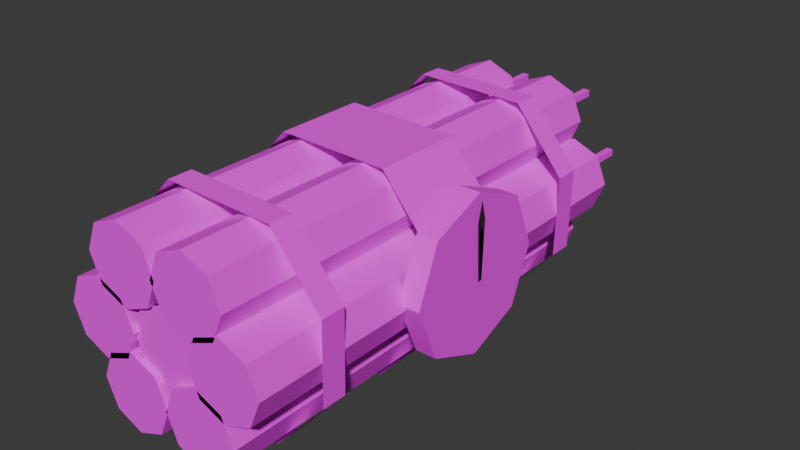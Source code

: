 # Source: just_the_bomb.blend  (saved by Blender 5.3.31; exported with 4.5.12 LTS)
import bpy
from mathutils import Matrix  # noqa: F401  (used for matrix-valued properties, if any)

bpy.ops.wm.read_factory_settings(use_empty=True)
scene = bpy.context.scene
scene.name = 'Scene'

# ---- collections
col_collection = bpy.data.collections.new('Collection'); scene.collection.children.link(col_collection)

# ---- images (referenced by path relative to the original .blend; pixels are not part of the script)
import os
ASSET_DIR = os.environ.get("B2B_ASSET_DIR", "")  # directory of the original .blend (textures are referenced by path, not embedded)
HERE = os.path.dirname(os.path.abspath(__file__))  # packed textures are extracted next to this script under _unpacked/

def load_image(name, relpath, width, height, colorspace="sRGB"):
    """Load a texture the original file referenced (path relative to the .blend, or extracted next to this script)."""
    p = next((c for c in (os.path.join(HERE, relpath), os.path.join(ASSET_DIR, relpath)) if relpath and os.path.exists(c)), "")
    if p:
        img = bpy.data.images.load(p, check_existing=True)
        img.name = name
    else:  # same state as the original file: an image datablock whose file is absent (Cycles renders it pink)
        img = bpy.data.images.new(name, width, height)
        img.source = "FILE"
        img.filepath = "//" + (relpath or name)
    img.colorspace_settings.name = colorspace
    return img
img_bomb_tex_image_png_001 = load_image('bomb_tex_image.png.001', 'textures/bomb_tex_image.png', 1024, 1024, 'sRGB')
img_bomb_tex_image_png_002 = load_image('bomb_tex_image.png.002', 'textures/bomb_tex_image.png', 1024, 1024, 'sRGB')

# ---- materials (node trees are filled in below, after node groups)
mat_bomb = bpy.data.materials.new('bomb')
mat_bomb_001 = bpy.data.materials.new('bomb.001')
mat_watch_hands = bpy.data.materials.new('watch hands')

# ---- material node trees
mat_bomb.use_nodes = True; mat_bomb.node_tree.nodes.clear()
_N = mat_bomb.node_tree.nodes; _L = mat_bomb.node_tree.links
n0 = _N.new('ShaderNodeBsdfPrincipled'); n0.name = 'Principled BSDF'; n0.location = (-200, 100)
n0.inputs[2].default_value = 1.0
n0.inputs[10].default_value = 0.005
n1 = _N.new('ShaderNodeOutputMaterial'); n1.name = 'Material Output'; n1.location = (200, 100)
n2 = _N.new('ShaderNodeTexImage'); n2.name = 'Image Texture'; n2.location = (-390, 75)
n2.image = img_bomb_tex_image_png_001
_L.new(n0.outputs[0], n1.inputs[0])
_L.new(n2.outputs[0], n0.inputs[0])
n1.is_active_output = True
mat_bomb_001.use_nodes = True; mat_bomb_001.node_tree.nodes.clear()
_N = mat_bomb_001.node_tree.nodes; _L = mat_bomb_001.node_tree.links
n0 = _N.new('ShaderNodeBsdfPrincipled'); n0.name = 'Principled BSDF'; n0.location = (-200, 100)
n0.inputs[2].default_value = 1.0
n0.inputs[10].default_value = 0.005
n1 = _N.new('ShaderNodeOutputMaterial'); n1.name = 'Material Output'; n1.location = (200, 100)
n2 = _N.new('ShaderNodeTexImage'); n2.name = 'Image Texture'; n2.location = (-390, 75)
n2.image = img_bomb_tex_image_png_002
_L.new(n0.outputs[0], n1.inputs[0])
_L.new(n2.outputs[0], n0.inputs[0])
n1.is_active_output = True
mat_watch_hands.use_nodes = True; mat_watch_hands.node_tree.nodes.clear()
_N = mat_watch_hands.node_tree.nodes; _L = mat_watch_hands.node_tree.links
n0 = _N.new('ShaderNodeBsdfPrincipled'); n0.name = 'Principled BSDF'; n0.location = (-200, 100)
n0.inputs[0].default_value = (0.01174, 0.01174, 0.01174, 1.0)
n0.inputs[2].default_value = 1.0
n0.inputs[10].default_value = 0.005
n1 = _N.new('ShaderNodeOutputMaterial'); n1.name = 'Material Output'; n1.location = (200, 100)
_L.new(n0.outputs[0], n1.inputs[0])
n1.is_active_output = True

# ---- world
world_world = bpy.data.worlds.new('World'); scene.world = world_world
world_world.use_nodes = True; world_world.node_tree.nodes.clear()
_N = world_world.node_tree.nodes; _L = world_world.node_tree.links
n0 = _N.new('ShaderNodeOutputWorld'); n0.name = 'World Output'; n0.location = (200, 100)
n1 = _N.new('ShaderNodeBackground'); n1.name = 'Background'; n1.location = (-200, 100)
n1.inputs[0].default_value = (0.05088, 0.05088, 0.05088, 1.0)
_L.new(n1.outputs[0], n0.inputs[0])
n0.is_active_output = True
world_world.color = (0.05088, 0.05088, 0.05088)
world_world.sun_shadow_jitter_overblur = 0.0

# ---- meshes
me_cube_002 = bpy.data.meshes.new('Cube.002')
me_cube_002.from_pydata([(0.1143, 0.6245, 0.02465), (0.1143, 0.6245, 0.04629), (0.1143, 0.9491, 0.02465), (0.1143, 0.9491, 0.04629), (0.136, 0.6245, 0.02465), (0.136, 0.6245, 0.04629), (0.136, 0.9491, 0.02465), (0.136, 0.9491, 0.04629), (0.2007, 0.6271, 0.2187), (0.2007, 0.6271, 0.2403), (0.2007, 0.9517, 0.2187), (0.2007, 0.9517, 0.2403), (0.2224, 0.6271, 0.2187), (0.2224, 0.6271, 0.2403), (0.2224, 0.9517, 0.2187), (0.2224, 0.9517, 0.2403), (-0.00462, 0.6091, 0.2058), (-0.00462, 0.6091, 0.2275), (-0.00462, 0.9336, 0.2058), (-0.00462, 0.9336, 0.2275), (0.01702, 0.6091, 0.2058), (0.01702, 0.6091, 0.2275), (0.01702, 0.9336, 0.2058), (0.01702, 0.9336, 0.2275), (-0.2249, 0.6271, 0.2058), (-0.2249, 0.6271, 0.2275), (-0.2249, 0.9517, 0.2058), (-0.2249, 0.9517, 0.2275), (-0.2033, 0.6271, 0.2058), (-0.2033, 0.6271, 0.2275), (-0.2033, 0.9517, 0.2058), (-0.2033, 0.9517, 0.2275), (-0.1372, 0.6271, 0.005853), (-0.1372, 0.6271, 0.0275), (-0.1372, 0.9517, 0.005853), (-0.1372, 0.9517, 0.0275), (-0.1156, 0.6271, 0.005853), (-0.1156, 0.6271, 0.0275), (-0.1156, 0.9517, 0.005853), (-0.1156, 0.9517, 0.0275), (-0.1372, 0.6271, 0.3976), (-0.1372, 0.6271, 0.4192), (-0.1372, 0.9517, 0.3976), (-0.1372, 0.9517, 0.4192), (-0.1156, 0.6271, 0.3976), (-0.1156, 0.6271, 0.4192), (-0.1156, 0.9517, 0.3976), (-0.1156, 0.9517, 0.4192), (0.09777, 0.6271, 0.3976), (0.09777, 0.6271, 0.4192), (0.09777, 0.9517, 0.3976), (0.09777, 0.9517, 0.4192), (0.1194, 0.6271, 0.3976), (0.1194, 0.6271, 0.4192), (0.1194, 0.9517, 0.3976), (0.1194, 0.9517, 0.4192)], [], [(0, 1, 3, 2), (6, 7, 5, 4), (2, 6, 4, 0), (7, 3, 1, 5), (8, 9, 11, 10), (14, 15, 13, 12), (10, 14, 12, 8), (15, 11, 9, 13), (16, 17, 19, 18), (22, 23, 21, 20), (18, 22, 20, 16), (23, 19, 17, 21), (24, 25, 27, 26), (30, 31, 29, 28), (26, 30, 28, 24), (31, 27, 25, 29), (32, 33, 35, 34), (38, 39, 37, 36), (34, 38, 36, 32), (39, 35, 33, 37), (40, 41, 43, 42), (46, 47, 45, 44), (42, 46, 44, 40), (47, 43, 41, 45), (48, 49, 51, 50), (54, 55, 53, 52), (50, 54, 52, 48), (55, 51, 49, 53)])
_uv = me_cube_002.uv_layers.new(name='UVMap')
_uv.uv.foreach_set('vector', [0.2414, 0.532, 0.2406, 0.5322, 0.3644, 0.5321, 0.3632, 0.5321, 0.3629, 0.5321, 0.3632, 0.5321, 0.2419, 0.5325, 0.2422, 0.5323, 0.3632, 0.5321, 0.3629, 0.5321, 0.2422, 0.5322, 0.2419, 0.532, 0.3632, 0.5321, 0.3644, 0.5321, 0.2406, 0.5323, 0.2414, 0.5325, 0.2619, 0.5332, 0.2631, 0.5334, 0.3845, 0.533, 0.3862, 0.533, 0.3845, 0.5331, 0.384, 0.533, 0.2635, 0.5332, 0.2631, 0.533, 0.3862, 0.533, 0.3845, 0.5331, 0.2631, 0.533, 0.2619, 0.5332, 0.384, 0.533, 0.3845, 0.533, 0.2631, 0.5334, 0.2635, 0.5332, 0.2562, 0.5316, 0.2552, 0.5318, 0.3792, 0.5316, 0.3778, 0.5317, 0.3773, 0.5316, 0.3778, 0.5316, 0.2564, 0.532, 0.2567, 0.5318, 0.3778, 0.5317, 0.3773, 0.5316, 0.2567, 0.5318, 0.2564, 0.5316, 0.3778, 0.5316, 0.3792, 0.5316, 0.2552, 0.5318, 0.2562, 0.532, 0.2619, 0.5313, 0.2631, 0.5316, 0.3845, 0.5311, 0.3862, 0.5312, 0.3845, 0.5312, 0.384, 0.5312, 0.2635, 0.5313, 0.2631, 0.5311, 0.3862, 0.5312, 0.3845, 0.5312, 0.2631, 0.5311, 0.2619, 0.5313, 0.384, 0.5312, 0.3845, 0.5311, 0.2631, 0.5316, 0.2635, 0.5313, 0.2619, 0.5327, 0.2631, 0.5329, 0.3845, 0.5328, 0.3862, 0.5329, 0.3845, 0.5329, 0.384, 0.5329, 0.2635, 0.5327, 0.2631, 0.5325, 0.3862, 0.5329, 0.3845, 0.5329, 0.2631, 0.5325, 0.2619, 0.5327, 0.384, 0.5329, 0.3845, 0.5328, 0.2631, 0.5329, 0.2635, 0.5327, 0.2619, 0.5339, 0.2636, 0.5339, 0.385, 0.5343, 0.3862, 0.5341, 0.385, 0.5339, 0.3846, 0.5341, 0.2641, 0.5339, 0.2636, 0.534, 0.3862, 0.5341, 0.385, 0.5339, 0.2636, 0.534, 0.2619, 0.5339, 0.3846, 0.5341, 0.385, 0.5343, 0.2636, 0.5339, 0.2641, 0.5339, 0.2636, 0.5334, 0.2641, 0.5335, 0.3846, 0.5336, 0.385, 0.5339, 0.3862, 0.5336, 0.385, 0.5334, 0.2636, 0.5336, 0.2619, 0.5335, 0.385, 0.5339, 0.3862, 0.5336, 0.2619, 0.5335, 0.2636, 0.5334, 0.385, 0.5334, 0.3846, 0.5336, 0.2641, 0.5335, 0.2636, 0.5336])
me_cube_002.materials.append(mat_bomb)
me_cube_002.update()
me_cylinder_003 = bpy.data.meshes.new('Cylinder.003')
me_cylinder_003.from_pydata([(-0.1649, -0.455, 0.5446), (-0.1649, -0.5307, 0.5446), (0.1802, -0.455, 0.5363), (0.1802, -0.5307, 0.5363), (0.3343, -0.455, 0.3475), (0.3343, -0.5307, 0.3475), (0.3292, -0.455, 0.09905), (0.3292, -0.5307, 0.09905), (0.1649, -0.455, -0.0819), (0.1649, -0.5307, -0.0819), (-0.1802, -0.455, -0.07365), (-0.1802, -0.5307, -0.07365), (-0.3343, -0.455, 0.119), (-0.3343, -0.5307, 0.119), (-0.3292, -0.455, 0.3675), (-0.3292, -0.5307, 0.3675)], [], [(0, 1, 3, 2), (2, 3, 5, 4), (4, 5, 7, 6), (6, 7, 9, 8), (8, 9, 11, 10), (10, 11, 13, 12), (12, 13, 15, 14), (14, 15, 1, 0)])
_uv = me_cylinder_003.uv_layers.new(name='UVMap')
_uv.uv.foreach_set('vector', [0.2391, 0.521, 0.2391, 0.5063, 0.2572, 0.5063, 0.2572, 0.521, 0.2572, 0.521, 0.2572, 0.5063, 0.2699, 0.5063, 0.2699, 0.521, 0.1568, 0.521, 0.1568, 0.5063, 0.1698, 0.5063, 0.1698, 0.521, 0.1698, 0.521, 0.1698, 0.5063, 0.1826, 0.5063, 0.1826, 0.521, 0.1826, 0.521, 0.1826, 0.5063, 0.2006, 0.5063, 0.2006, 0.521, 0.2006, 0.521, 0.2006, 0.5063, 0.2135, 0.5063, 0.2135, 0.521, 0.2135, 0.521, 0.2135, 0.5063, 0.2265, 0.5063, 0.2265, 0.521, 0.2265, 0.521, 0.2265, 0.5063, 0.2391, 0.5063, 0.2391, 0.521])
me_cylinder_003.materials.append(mat_bomb)
me_cylinder_003.update()
me_cylinder_002 = bpy.data.meshes.new('Cylinder.002')
me_cylinder_002.from_pydata([(-0.1649, 0.5229, 0.5446), (-0.1649, 0.4472, 0.5446), (0.1802, 0.5229, 0.5363), (0.1802, 0.4472, 0.5363), (0.3343, 0.5229, 0.3475), (0.3343, 0.4472, 0.3475), (0.3292, 0.5229, 0.09905), (0.3292, 0.4472, 0.09905), (0.1649, 0.5229, -0.0819), (0.1649, 0.4472, -0.0819), (-0.1802, 0.5229, -0.07365), (-0.1802, 0.4472, -0.07365), (-0.3343, 0.5229, 0.119), (-0.3343, 0.4472, 0.119), (-0.3292, 0.5229, 0.3675), (-0.3292, 0.4472, 0.3675)], [], [(0, 1, 3, 2), (2, 3, 5, 4), (4, 5, 7, 6), (6, 7, 9, 8), (8, 9, 11, 10), (10, 11, 13, 12), (12, 13, 15, 14), (14, 15, 1, 0)])
_uv = me_cylinder_002.uv_layers.new(name='UVMap')
_uv.uv.foreach_set('vector', [0.292, 0.5254, 0.292, 0.5056, 0.3164, 0.5056, 0.3164, 0.5254, 0.3164, 0.5254, 0.3164, 0.5056, 0.3337, 0.5056, 0.3337, 0.5254, 0.1806, 0.5254, 0.1806, 0.5056, 0.1982, 0.5056, 0.1982, 0.5254, 0.1982, 0.5254, 0.1982, 0.5056, 0.2155, 0.5056, 0.2155, 0.5254, 0.2155, 0.5254, 0.2155, 0.5056, 0.2399, 0.5056, 0.2399, 0.5254, 0.2399, 0.5254, 0.2399, 0.5056, 0.2573, 0.5056, 0.2573, 0.5254, 0.2573, 0.5254, 0.2573, 0.5056, 0.2749, 0.5056, 0.2749, 0.5254, 0.2749, 0.5254, 0.2749, 0.5056, 0.292, 0.5056, 0.292, 0.5254])
me_cylinder_002.materials.append(mat_bomb)
me_cylinder_002.update()
me_cylinder = bpy.data.meshes.new('Cylinder')
me_cylinder.from_pydata([(-0.1649, 0.1404, 0.5446), (-0.1649, -0.1404, 0.5446), (0.1802, 0.1404, 0.5363), (0.1802, -0.1404, 0.5363), (0.3343, 0.1404, 0.3475), (0.3343, -0.1404, 0.3475), (0.3292, 0.1404, 0.09905), (0.3292, -0.1404, 0.09905), (0.1649, 0.1404, -0.0819), (0.1649, -0.1404, -0.0819), (-0.1802, 0.1404, -0.07365), (-0.1802, -0.1404, -0.07365), (-0.3343, 0.1404, 0.119), (-0.3343, -0.1404, 0.119), (-0.3292, 0.1404, 0.3675), (-0.3292, -0.1404, 0.3675)], [], [(0, 1, 3, 2), (2, 3, 5, 4), (4, 5, 7, 6), (6, 7, 9, 8), (8, 9, 11, 10), (10, 11, 13, 12), (12, 13, 15, 14), (14, 15, 1, 0)])
_uv = me_cylinder.uv_layers.new(name='UVMap')
_uv.uv.foreach_set('vector', [0.3485, 0.5487, 0.3485, 0.6184, 0.2628, 0.6184, 0.2628, 0.5487, 0.2641, 0.5487, 0.2641, 0.6184, 0.2036, 0.6184, 0.2036, 0.5487, 0.4485, 0.6246, 0.4485, 0.6839, 0.396, 0.6839, 0.396, 0.6246, 0.396, 0.6246, 0.396, 0.6839, 0.3444, 0.6839, 0.3444, 0.6246, 0.3461, 0.6246, 0.3461, 0.6839, 0.2732, 0.6839, 0.2732, 0.6246, 0.2749, 0.6246, 0.2749, 0.6839, 0.2228, 0.6839, 0.2228, 0.6246, 0.4689, 0.5487, 0.4689, 0.6184, 0.4072, 0.6184, 0.4072, 0.5487, 0.4072, 0.5487, 0.4072, 0.6184, 0.3472, 0.6184, 0.3472, 0.5487])
me_cylinder.materials.append(mat_bomb)
me_cylinder.update()
me_cube_001 = bpy.data.meshes.new('Cube.001')
me_cube_001.from_pydata([(0.1117, 0.7191, 0.4121), (0.1117, -0.729, 0.4121), (0.1117, -0.729, 0.531), (0.1117, -0.729, 0.2932), (0.2306, -0.729, 0.4121), (0.2306, 0.7191, 0.4121), (0.1117, 0.7191, 0.531), (0.1117, 0.7191, 0.2932), (-0.007184, 0.7191, 0.4121), (-0.007184, -0.729, 0.4121), (0.1957, 0.7191, 0.4962), (0.1957, 0.7191, 0.328), (0.1957, -0.729, 0.4962), (0.1957, -0.729, 0.328), (0.02763, 0.7191, 0.4962), (0.02763, 0.7191, 0.328), (0.02763, -0.729, 0.4962), (0.02763, -0.729, 0.328), (0.1159, 0.7191, 0.05047), (0.1159, -0.729, 0.05047), (0.1159, -0.729, 0.1693), (0.1159, -0.729, -0.0684), (0.2347, -0.729, 0.05047), (0.2347, 0.7191, 0.05047), (0.1159, 0.7191, 0.1693), (0.1159, 0.7191, -0.0684), (-0.002991, 0.7191, 0.05047), (-0.002991, -0.729, 0.05047), (0.1999, 0.7191, 0.1345), (0.1999, 0.7191, -0.03358), (0.1999, -0.729, 0.1345), (0.1999, -0.729, -0.03358), (0.03183, 0.7191, 0.1345), (0.03183, 0.7191, -0.03358), (0.03183, -0.729, 0.1345), (0.03183, -0.729, -0.03358), (0.2134, 0.7191, 0.231), (0.2134, -0.729, 0.231), (0.2134, -0.729, 0.3499), (0.2134, -0.729, 0.1122), (0.3322, -0.729, 0.231), (0.3322, 0.7191, 0.231), (0.2134, 0.7191, 0.3499), (0.2134, 0.7191, 0.1122), (0.09449, 0.7191, 0.231), (0.09449, -0.729, 0.231), (0.2974, 0.7191, 0.3151), (0.2974, 0.7191, 0.147), (0.2974, -0.729, 0.3151), (0.2974, -0.729, 0.147), (0.1293, 0.7191, 0.3151), (0.1293, 0.7191, 0.147), (0.1293, -0.729, 0.3151), (0.1293, -0.729, 0.147), (0.2113, 0.7084, 0.07154), (0.2113, -0.003471, 0.07154), (-0.1117, 0.7191, 0.4121), (-0.1117, -0.729, 0.4121), (-0.1117, -0.729, 0.531), (-0.1117, -0.729, 0.2932), (-0.2306, -0.729, 0.4121), (-0.2306, 0.7191, 0.4121), (-0.1117, 0.7191, 0.531), (-0.1117, 0.7191, 0.2932), (0.007184, 0.7191, 0.4121), (0.007184, -0.729, 0.4121), (-0.1957, 0.7191, 0.4962), (-0.1957, 0.7191, 0.328), (-0.1957, -0.729, 0.4962), (-0.1957, -0.729, 0.328), (-0.02763, 0.7191, 0.4962), (-0.02763, 0.7191, 0.328), (-0.02763, -0.729, 0.4962), (-0.02763, -0.729, 0.328), (-0.1159, 0.7191, 0.05047), (-0.1159, -0.729, 0.05047), (-0.1159, -0.729, 0.1693), (-0.1159, -0.729, -0.0684), (-0.2347, -0.729, 0.05047), (-0.2347, 0.7191, 0.05047), (-0.1159, 0.7191, 0.1693), (-0.1159, 0.7191, -0.0684), (0.002991, 0.7191, 0.05047), (0.002991, -0.729, 0.05047), (-0.1999, 0.7191, 0.1345), (-0.1999, 0.7191, -0.03358), (-0.1999, -0.729, 0.1345), (-0.1999, -0.729, -0.03358), (-0.03183, 0.7191, 0.1345), (-0.03183, 0.7191, -0.03358), (-0.03183, -0.729, 0.1345), (-0.03183, -0.729, -0.03358), (-0.2134, 0.7191, 0.231), (-0.2134, -0.729, 0.231), (-0.2134, -0.729, 0.3499), (-0.2134, -0.729, 0.1122), (-0.3322, -0.729, 0.231), (-0.3322, 0.7191, 0.231), (-0.2134, 0.7191, 0.3499), (-0.2134, 0.7191, 0.1122), (-0.09449, 0.7191, 0.231), (-0.09449, -0.729, 0.231), (-0.2974, 0.7191, 0.3151), (-0.2974, 0.7191, 0.147), (-0.2974, -0.729, 0.3151), (-0.2974, -0.729, 0.147), (-0.1293, 0.7191, 0.3151), (-0.1293, 0.7191, 0.147), (-0.1293, -0.729, 0.3151), (-0.1293, -0.729, 0.147), (0.005451, 0.7027, 0.2232), (0.005451, -0.7125, 0.2232), (0.005451, -0.7125, 0.342), (0.005451, -0.7125, 0.1043), (-0.1134, -0.7125, 0.2232), (-0.1134, 0.7027, 0.2232), (0.005451, 0.7027, 0.342), (0.005451, 0.7027, 0.1043), (0.1243, 0.7027, 0.2232), (0.1243, -0.7125, 0.2232), (-0.0786, 0.7027, 0.3072), (-0.0786, 0.7027, 0.1391), (-0.0786, -0.7125, 0.3072), (-0.0786, -0.7125, 0.1391), (0.0895, 0.7027, 0.3072), (0.0895, 0.7027, 0.1391), (0.0895, -0.7125, 0.3072), (0.0895, -0.7125, 0.1391), (-0.2113, 0.7084, 0.07154), (-0.2113, -0.003471, 0.07154)], [(54, 55), (128, 129)], [(13, 4, 1, 3), (0, 6, 10, 5), (5, 10, 12, 4), (15, 8, 0, 7), (45, 52, 50, 44), (7, 0, 5, 11), (11, 13, 3, 7), (8, 15, 17, 9), (4, 12, 2, 1), (14, 16, 2, 6), (6, 2, 12, 10), (1, 2, 16, 9), (15, 7, 3, 17), (11, 5, 4, 13), (3, 1, 9, 17), (8, 14, 6, 0), (31, 22, 19, 21), (18, 24, 28, 23), (23, 28, 30, 22), (33, 26, 18, 25), (25, 18, 23, 29), (29, 31, 21, 25), (26, 33, 35, 27), (22, 30, 20, 19), (32, 34, 20, 24), (24, 20, 30, 28), (19, 20, 34, 27), (33, 25, 21, 35), (29, 23, 22, 31), (21, 19, 27, 35), (26, 32, 24, 18), (49, 40, 37, 39), (36, 42, 46, 41), (41, 46, 48, 40), (51, 44, 36, 43), (27, 34, 32, 26), (43, 36, 41, 47), (47, 49, 39, 43), (44, 51, 53, 45), (40, 48, 38, 37), (50, 52, 38, 42), (42, 38, 48, 46), (37, 38, 52, 45), (51, 43, 39, 53), (47, 41, 40, 49), (39, 37, 45, 53), (44, 50, 42, 36), (9, 16, 14, 8), (69, 59, 57, 60), (56, 61, 66, 62), (61, 60, 68, 66), (71, 63, 56, 64), (101, 100, 106, 108), (63, 67, 61, 56), (67, 63, 59, 69), (64, 65, 73, 71), (60, 57, 58, 68), (70, 62, 58, 72), (62, 66, 68, 58), (57, 65, 72, 58), (71, 73, 59, 63), (67, 69, 60, 61), (59, 73, 65, 57), (64, 56, 62, 70), (87, 77, 75, 78), (74, 79, 84, 80), (79, 78, 86, 84), (89, 81, 74, 82), (81, 85, 79, 74), (85, 81, 77, 87), (82, 83, 91, 89), (78, 75, 76, 86), (88, 80, 76, 90), (80, 84, 86, 76), (75, 83, 90, 76), (89, 91, 77, 81), (85, 87, 78, 79), (77, 91, 83, 75), (82, 74, 80, 88), (105, 95, 93, 96), (92, 97, 102, 98), (97, 96, 104, 102), (107, 99, 92, 100), (83, 82, 88, 90), (99, 103, 97, 92), (103, 99, 95, 105), (100, 101, 109, 107), (96, 93, 94, 104), (106, 98, 94, 108), (98, 102, 104, 94), (93, 101, 108, 94), (107, 109, 95, 99), (103, 105, 96, 97), (95, 109, 101, 93), (100, 92, 98, 106), (123, 113, 111, 114), (110, 115, 120, 116), (125, 117, 110, 118), (117, 121, 115, 110), (114, 111, 112, 122), (111, 119, 126, 112), (113, 127, 119, 111), (118, 110, 116, 124), (65, 64, 70, 72)])
_uv = me_cube_001.uv_layers.new(name='UVMap')
_uv.uv.foreach_set('vector', [0.3962, 0.953, 0.4058, 0.953, 0.401, 0.9646, 0.3894, 0.9598, 0.401, 0.788, 0.4126, 0.7832, 0.4126, 0.7928, 0.4058, 0.7996, 0.3287, 0.7996, 0.3384, 0.7996, 0.3384, 0.953, 0.3287, 0.953, 0.3894, 0.7832, 0.3962, 0.7763, 0.401, 0.788, 0.3894, 0.7928, 0.313, 0.7283, 0.313, 0.7195, 0.4522, 0.7205, 0.4521, 0.7292, 0.3894, 0.7928, 0.401, 0.788, 0.4058, 0.7996, 0.3962, 0.7996, 0.3962, 0.7996, 0.3962, 0.953, 0.3865, 0.953, 0.3865, 0.7996, 0.3673, 0.7996, 0.3769, 0.7996, 0.3769, 0.953, 0.3673, 0.953, 0.4058, 0.953, 0.4126, 0.9598, 0.4126, 0.9694, 0.401, 0.9646, 0.3576, 0.7996, 0.3576, 0.953, 0.348, 0.953, 0.348, 0.7996, 0.348, 0.7996, 0.348, 0.953, 0.3384, 0.953, 0.3384, 0.7996, 0.401, 0.9646, 0.4126, 0.9694, 0.4058, 0.9763, 0.3962, 0.9763, 0.3769, 0.7996, 0.3865, 0.7996, 0.3865, 0.953, 0.3769, 0.953, 0.3962, 0.7996, 0.4058, 0.7996, 0.4058, 0.953, 0.3962, 0.953, 0.3894, 0.9598, 0.401, 0.9646, 0.3962, 0.9763, 0.3894, 0.9694, 0.3962, 0.7763, 0.4058, 0.7763, 0.4126, 0.7832, 0.401, 0.788, 0.4383, 0.7942, 0.4286, 0.7942, 0.4335, 0.7826, 0.4451, 0.7874, 0.4335, 0.9592, 0.4218, 0.964, 0.4218, 0.9544, 0.4286, 0.9476, 0.1852, 0.7909, 0.1948, 0.7909, 0.1948, 0.9443, 0.1852, 0.9443, 0.4451, 0.964, 0.4383, 0.9708, 0.4335, 0.9592, 0.4451, 0.9544, 0.4451, 0.9544, 0.4335, 0.9592, 0.4286, 0.9476, 0.4383, 0.9476, 0.4383, 0.9476, 0.4383, 0.7942, 0.4479, 0.7942, 0.4479, 0.9476, 0.4672, 0.9476, 0.4575, 0.9476, 0.4575, 0.7942, 0.4672, 0.7942, 0.4286, 0.7942, 0.4218, 0.7874, 0.4218, 0.7778, 0.4335, 0.7826, 0.2141, 0.7909, 0.2141, 0.9443, 0.2044, 0.9443, 0.2044, 0.7909, 0.2044, 0.7909, 0.2044, 0.9443, 0.1948, 0.9443, 0.1948, 0.7909, 0.4335, 0.7826, 0.4218, 0.7778, 0.4286, 0.7709, 0.4383, 0.7709, 0.4575, 0.9476, 0.4479, 0.9476, 0.4479, 0.7942, 0.4575, 0.7942, 0.4383, 0.9476, 0.4286, 0.9476, 0.4286, 0.7942, 0.4383, 0.7942, 0.4451, 0.7874, 0.4335, 0.7826, 0.4383, 0.7709, 0.4451, 0.7778, 0.4383, 0.9708, 0.4286, 0.9708, 0.4218, 0.964, 0.4335, 0.9592, 0.3128, 0.7545, 0.3127, 0.7632, 0.3022, 0.7588, 0.3067, 0.7483, 0.4625, 0.7599, 0.4668, 0.7704, 0.458, 0.7704, 0.4519, 0.7642, 0.4523, 0.6942, 0.4523, 0.703, 0.3131, 0.7021, 0.3132, 0.6933, 0.4669, 0.7493, 0.473, 0.7556, 0.4625, 0.7599, 0.4582, 0.7493, 0.2237, 0.9443, 0.2141, 0.9443, 0.2141, 0.7909, 0.2237, 0.7909, 0.4582, 0.7493, 0.4625, 0.7599, 0.4519, 0.7642, 0.4519, 0.7554, 0.4519, 0.7554, 0.3128, 0.7545, 0.3129, 0.7458, 0.452, 0.7467, 0.4521, 0.7292, 0.4521, 0.7379, 0.3129, 0.737, 0.313, 0.7283, 0.3127, 0.7632, 0.3065, 0.7694, 0.2978, 0.7693, 0.3022, 0.7588, 0.4522, 0.7205, 0.313, 0.7195, 0.3131, 0.7108, 0.4522, 0.7117, 0.4522, 0.7117, 0.3131, 0.7108, 0.3131, 0.7021, 0.4523, 0.703, 0.3022, 0.7588, 0.2978, 0.7693, 0.2916, 0.7631, 0.2917, 0.7544, 0.4521, 0.7379, 0.452, 0.7467, 0.3129, 0.7458, 0.3129, 0.737, 0.4519, 0.7554, 0.4519, 0.7642, 0.3127, 0.7632, 0.3128, 0.7545, 0.3067, 0.7483, 0.3022, 0.7588, 0.2917, 0.7544, 0.2979, 0.7482, 0.473, 0.7556, 0.473, 0.7643, 0.4668, 0.7704, 0.4625, 0.7599, 0.3673, 0.953, 0.3576, 0.953, 0.3576, 0.7996, 0.3673, 0.7996, 0.04025, 0.7977, 0.04025, 0.8073, 0.02862, 0.8025, 0.03343, 0.7909, 0.02862, 0.9792, 0.03343, 0.9908, 0.0238, 0.9908, 0.01698, 0.984, 0.06234, 0.9675, 0.06234, 0.8142, 0.07198, 0.8142, 0.07198, 0.9675, 0.03343, 0.9675, 0.04025, 0.9743, 0.02862, 0.9792, 0.0238, 0.9675, 0.3155, 0.7978, 0.3155, 0.9512, 0.3059, 0.9512, 0.3059, 0.7978, 0.04025, 0.9743, 0.04025, 0.984, 0.03343, 0.9908, 0.02862, 0.9792, 0.05271, 0.9675, 0.04307, 0.9675, 0.04307, 0.8142, 0.05271, 0.8142, 0.0238, 0.9675, 0.0238, 0.8142, 0.03343, 0.8142, 0.03343, 0.9675, 0.03343, 0.7909, 0.02862, 0.8025, 0.01698, 0.7977, 0.0238, 0.7909, 0.09125, 0.9675, 0.08162, 0.9675, 0.08162, 0.8142, 0.09125, 0.8142, 0.08162, 0.9675, 0.07198, 0.9675, 0.07198, 0.8142, 0.08162, 0.8142, 0.02862, 0.8025, 0.0238, 0.8142, 0.01698, 0.8073, 0.01698, 0.7977, 0.03343, 0.9675, 0.03343, 0.8142, 0.04307, 0.8142, 0.04307, 0.9675, 0.05271, 0.9675, 0.05271, 0.8142, 0.06234, 0.8142, 0.06234, 0.9675, 0.04025, 0.8073, 0.03343, 0.8142, 0.0238, 0.8142, 0.02862, 0.8025, 0.0238, 0.9675, 0.02862, 0.9792, 0.01698, 0.984, 0.01698, 0.9743, 0.01515, 0.6984, 0.02479, 0.6982, 0.02026, 0.7099, 0.008512, 0.7054, 0.1968, 0.7055, 0.2084, 0.7004, 0.2086, 0.71, 0.202, 0.717, 0.1863, 0.7491, 0.03298, 0.753, 0.03274, 0.7434, 0.1861, 0.7395, 0.1851, 0.701, 0.1917, 0.694, 0.1968, 0.7055, 0.1853, 0.7106, 0.1917, 0.694, 0.2014, 0.6937, 0.2084, 0.7004, 0.1968, 0.7055, 0.1866, 0.7588, 0.1868, 0.7684, 0.03346, 0.7723, 0.03322, 0.7626, 0.1853, 0.7106, 0.03201, 0.7145, 0.03177, 0.7048, 0.1851, 0.701, 0.008512, 0.7054, 0.02026, 0.7099, 0.01574, 0.7217, 0.008755, 0.715, 0.1856, 0.7202, 0.1858, 0.7299, 0.0325, 0.7337, 0.03225, 0.7241, 0.1858, 0.7299, 0.1861, 0.7395, 0.03274, 0.7434, 0.0325, 0.7337, 0.02026, 0.7099, 0.03201, 0.7145, 0.02537, 0.7214, 0.01574, 0.7217, 0.187, 0.778, 0.03371, 0.7819, 0.03346, 0.7723, 0.1868, 0.7684, 0.1866, 0.7588, 0.03322, 0.7626, 0.03298, 0.753, 0.1863, 0.7491, 0.02479, 0.6982, 0.03177, 0.7048, 0.03201, 0.7145, 0.02026, 0.7099, 0.1853, 0.7106, 0.1968, 0.7055, 0.202, 0.717, 0.1923, 0.7172, 0.2549, 0.7813, 0.2549, 0.791, 0.2433, 0.7862, 0.2481, 0.7745, 0.2433, 0.9628, 0.2481, 0.9744, 0.2385, 0.9744, 0.2316, 0.9676, 0.277, 0.9512, 0.277, 0.7978, 0.2866, 0.7978, 0.2866, 0.9512, 0.2481, 0.9512, 0.2549, 0.958, 0.2433, 0.9628, 0.2385, 0.9512, 0.03201, 0.7145, 0.1853, 0.7106, 0.1856, 0.7202, 0.03225, 0.7241, 0.2549, 0.958, 0.2549, 0.9676, 0.2481, 0.9744, 0.2433, 0.9628, 0.2674, 0.9512, 0.2577, 0.9512, 0.2577, 0.7978, 0.2674, 0.7978, 0.2385, 0.9512, 0.2385, 0.7978, 0.2481, 0.7978, 0.2481, 0.9512, 0.2481, 0.7745, 0.2433, 0.7862, 0.2316, 0.7813, 0.2385, 0.7745, 0.3059, 0.9512, 0.2963, 0.9512, 0.2963, 0.7978, 0.3059, 0.7978, 0.2963, 0.9512, 0.2866, 0.9512, 0.2866, 0.7978, 0.2963, 0.7978, 0.2433, 0.7862, 0.2385, 0.7978, 0.2316, 0.791, 0.2316, 0.7813, 0.2481, 0.9512, 0.2481, 0.7978, 0.2577, 0.7978, 0.2577, 0.9512, 0.2674, 0.9512, 0.2674, 0.7978, 0.277, 0.7978, 0.277, 0.9512, 0.2549, 0.791, 0.2481, 0.7978, 0.2385, 0.7978, 0.2433, 0.7862, 0.2385, 0.9512, 0.2433, 0.9628, 0.2316, 0.9676, 0.2316, 0.958, 0.1617, 0.9805, 0.1617, 0.9709, 0.1734, 0.9757, 0.1685, 0.9873, 0.1734, 0.8025, 0.1685, 0.7909, 0.1782, 0.7909, 0.185, 0.7977, 0.1685, 0.8142, 0.1617, 0.8073, 0.1734, 0.8025, 0.1782, 0.8142, 0.1617, 0.8073, 0.1617, 0.7977, 0.1685, 0.7909, 0.1734, 0.8025, 0.1685, 0.9873, 0.1734, 0.9757, 0.185, 0.9805, 0.1782, 0.9873, 0.1734, 0.9757, 0.1782, 0.964, 0.185, 0.9709, 0.185, 0.9805, 0.1617, 0.9709, 0.1685, 0.964, 0.1782, 0.964, 0.1734, 0.9757, 0.1782, 0.8142, 0.1734, 0.8025, 0.185, 0.7977, 0.185, 0.8073, 0.1009, 0.8142, 0.1009, 0.9675, 0.09125, 0.9675, 0.09125, 0.8142])
me_cube_001.materials.append(mat_bomb)
me_cube_001.update()
me_cylinder_001 = bpy.data.meshes.new('Cylinder.001')
me_cylinder_001.from_pydata([(0.3778, 0.2382, 0.2432), (0.3127, 0.2382, 0.2432), (0.3778, 0.1684, 0.07474), (0.3127, 0.1684, 0.07474), (0.3778, -2.656e-10, 0.004967), (0.3127, -2.656e-10, 0.004967), (0.3778, -0.1684, 0.07474), (0.3127, -0.1684, 0.07474), (0.3778, -0.2382, 0.2432), (0.3127, -0.2382, 0.2432), (0.3778, -0.1684, 0.4116), (0.3127, -0.1684, 0.4116), (0.3778, -2.656e-10, 0.4814), (0.3127, -2.656e-10, 0.4814), (0.3778, 0.1684, 0.4116), (0.3127, 0.1684, 0.4116)], [], [(0, 2, 3, 1), (2, 4, 5, 3), (4, 6, 7, 5), (6, 8, 9, 7), (8, 10, 11, 9), (10, 12, 13, 11), (12, 14, 15, 13), (14, 0, 1, 15), (0, 14, 12, 10, 8, 6, 4, 2)])
_uv = me_cylinder_001.uv_layers.new(name='UVMap')
_uv.uv.foreach_set('vector', [0.2472, 0.5237, 0.2847, 0.5237, 0.2847, 0.5103, 0.2472, 0.5103, 0.2847, 0.5237, 0.3222, 0.5237, 0.3222, 0.5103, 0.2847, 0.5103, 0.3222, 0.5237, 0.3596, 0.5237, 0.3596, 0.5103, 0.3222, 0.5103, 0.3596, 0.5237, 0.3971, 0.5237, 0.3971, 0.5103, 0.3596, 0.5103, 0.3971, 0.5237, 0.4346, 0.5237, 0.4346, 0.5103, 0.3971, 0.5103, 0.4346, 0.5237, 0.4721, 0.5237, 0.4721, 0.5103, 0.4346, 0.5103, 0.1722, 0.5237, 0.2097, 0.5237, 0.2097, 0.5103, 0.1722, 0.5103, 0.2097, 0.5237, 0.2472, 0.5237, 0.2472, 0.5103, 0.2097, 0.5103, 0.184, 0.5939, 0.1592, 0.6539, 0.09914, 0.6788, 0.03913, 0.6539, 0.01426, 0.5939, 0.03913, 0.5339, 0.09914, 0.509, 0.1592, 0.5339])
me_cylinder_001.materials.append(mat_bomb_001)
me_cylinder_001.update()
me_plane = bpy.data.meshes.new('Plane')
me_plane.from_pydata([(0.0, -0.005847, 0.0), (0.0, -0.001123, 0.216), (0.0, 0.01221, 0.1629), (0.0, -0.01446, 0.1629), (0.0, 0.005847, 0.0)], [], [(2, 1, 3), (0, 4, 2, 3)])
_uv = me_plane.uv_layers.new(name='UVMap')
_uv.uv.foreach_set('vector', [0.7554, 0.0, 1.0, 1.0, 0.7554, 1.0, 0.0, 0.0, 0.0, 0.0, 0.7554, 0.0, 0.7554, 1.0])
me_plane.materials.append(mat_watch_hands)
me_plane.update()
me_plane_001 = bpy.data.meshes.new('Plane.001')
me_plane_001.from_pydata([(0.0, -0.005847, 0.0), (0.0, -0.001123, 0.216), (0.0, 0.01221, 0.1629), (0.0, -0.01446, 0.1629), (0.0, 0.005847, 0.0)], [], [(2, 1, 3), (0, 4, 2, 3)])
_uv = me_plane_001.uv_layers.new(name='UVMap')
_uv.uv.foreach_set('vector', [0.7554, 0.0, 1.0, 1.0, 0.7554, 1.0, 0.0, 0.0, 0.0, 0.0, 0.7554, 0.0, 0.7554, 1.0])
me_plane_001.materials.append(mat_watch_hands)
me_plane_001.update()
arm_armature = bpy.data.armatures.new('Armature')  # bones are not reproduced
arm_armature_001 = bpy.data.armatures.new('Armature.001')  # bones are not reproduced

# ---- objects
ob_wicks = bpy.data.objects.new('wicks', me_cube_002)
ob_watch_strap_002 = bpy.data.objects.new('watch strap.002', me_cylinder_003)
ob_watch_strap_001 = bpy.data.objects.new('watch strap.001', me_cylinder_002)
ob_watch_strap = bpy.data.objects.new('watch strap', me_cylinder)
ob_bomb = bpy.data.objects.new('bomb', me_cube_001)
ob_watch_face = bpy.data.objects.new('watch face', me_cylinder_001)
ob_second_hand = bpy.data.objects.new('second hand', me_plane)
ob_hour_hand = bpy.data.objects.new('hour hand', me_plane_001)
ob_second_hand_001 = bpy.data.objects.new('second hand.001', arm_armature)
ob_hour_hand_001 = bpy.data.objects.new('hour hand.001', arm_armature_001)

# ---- transforms, parenting, visibility, modifiers, constraints
ob_wicks.location = (0.0, 0.0, 0.0)
ob_watch_strap_002.location = (0.0, 0.0, 0.0)
ob_watch_strap_001.location = (0.0, 0.0, 0.0)
ob_watch_strap.location = (0.0, 0.0, 0.0)
ob_bomb.location = (0.0, 0.0, 0.0)
ob_watch_face.location = (0.0, 0.0, 0.0)
ob_second_hand.parent = ob_second_hand_001
ob_second_hand.matrix_parent_inverse = Matrix(((1.0, -0.0, -0.0, -0.387), (-0.0, 1.0, 0.0, 0.0005063), (-0.0, -0.0, 1.0, -0.2347), (-0.0, 0.0, -0.0, 1.0)))
ob_second_hand.location = (0.387, -0.0005063, 0.2347)
ob_second_hand.scale = (1.055, 1.055, 1.055)
ob_hour_hand.parent = ob_hour_hand_001
ob_hour_hand.matrix_parent_inverse = Matrix(((1.0, -0.0, -0.0, -0.387), (-0.0, 1.0, 0.0, 0.0005063), (-0.0, -0.0, 1.0, -0.2347), (-0.0, 0.0, -0.0, 1.0)))
ob_hour_hand.location = (0.387, -0.0005063, 0.2347)
ob_hour_hand.scale = (0.7254, 0.7254, 0.7254)
ob_second_hand_001.location = (0.387, -0.0005063, 0.2347)
ob_hour_hand_001.location = (0.387, -0.0005063, 0.2347)

# ---- collection membership
col_collection.objects.link(ob_wicks)
col_collection.objects.link(ob_watch_strap_002)
col_collection.objects.link(ob_watch_strap_001)
col_collection.objects.link(ob_watch_strap)
col_collection.objects.link(ob_bomb)
col_collection.objects.link(ob_watch_face)
col_collection.objects.link(ob_second_hand)
col_collection.objects.link(ob_hour_hand)
col_collection.objects.link(ob_second_hand_001)
col_collection.objects.link(ob_hour_hand_001)

# ---- scene / render settings (as saved in the file)
scene.frame_start = 1; scene.frame_end = 250; scene.frame_set(1)
scene.render.engine = 'BLENDER_EEVEE_NEXT'
scene.render.bake_bias = 0.0
scene.render.bake_samples = 0
scene.render.compositor_device = 'GPU'
scene.eevee.use_volume_custom_range = False
scene.eevee.fast_gi_thickness_near = 0.1
scene.eevee.fast_gi_thickness_far = 0.0
scene.eevee.ray_tracing_options.screen_trace_thickness = 0.1
bpy.context.view_layer.update()

# ---- added for rendering (the .blend has no active camera and no usable light): camera, sun
cam_auto = bpy.data.cameras.new('AutoCamera')
cam_auto.lens = 50.0
cam_auto.sensor_width = 36.0
cam_auto.clip_end = 1000.0
ob_auto_camera = bpy.data.objects.new('AutoCamera', cam_auto)
scene.collection.objects.link(ob_auto_camera)
ob_auto_camera.location = (1.81501, -2.03502, 1.66227)
ob_auto_camera.rotation_euler = (1.09748, -7.21219e-08, 0.694738)
scene.camera = ob_auto_camera
light_auto_sun = bpy.data.lights.new('AutoSun', 'SUN')
light_auto_sun.energy = 3.0
light_auto_sun.angle = 0.0523599
ob_auto_sun = bpy.data.objects.new('AutoSun', light_auto_sun)
scene.collection.objects.link(ob_auto_sun)
ob_auto_sun.rotation_euler = (0.872665, 0.174533, 0.523599)
bpy.context.view_layer.update()
